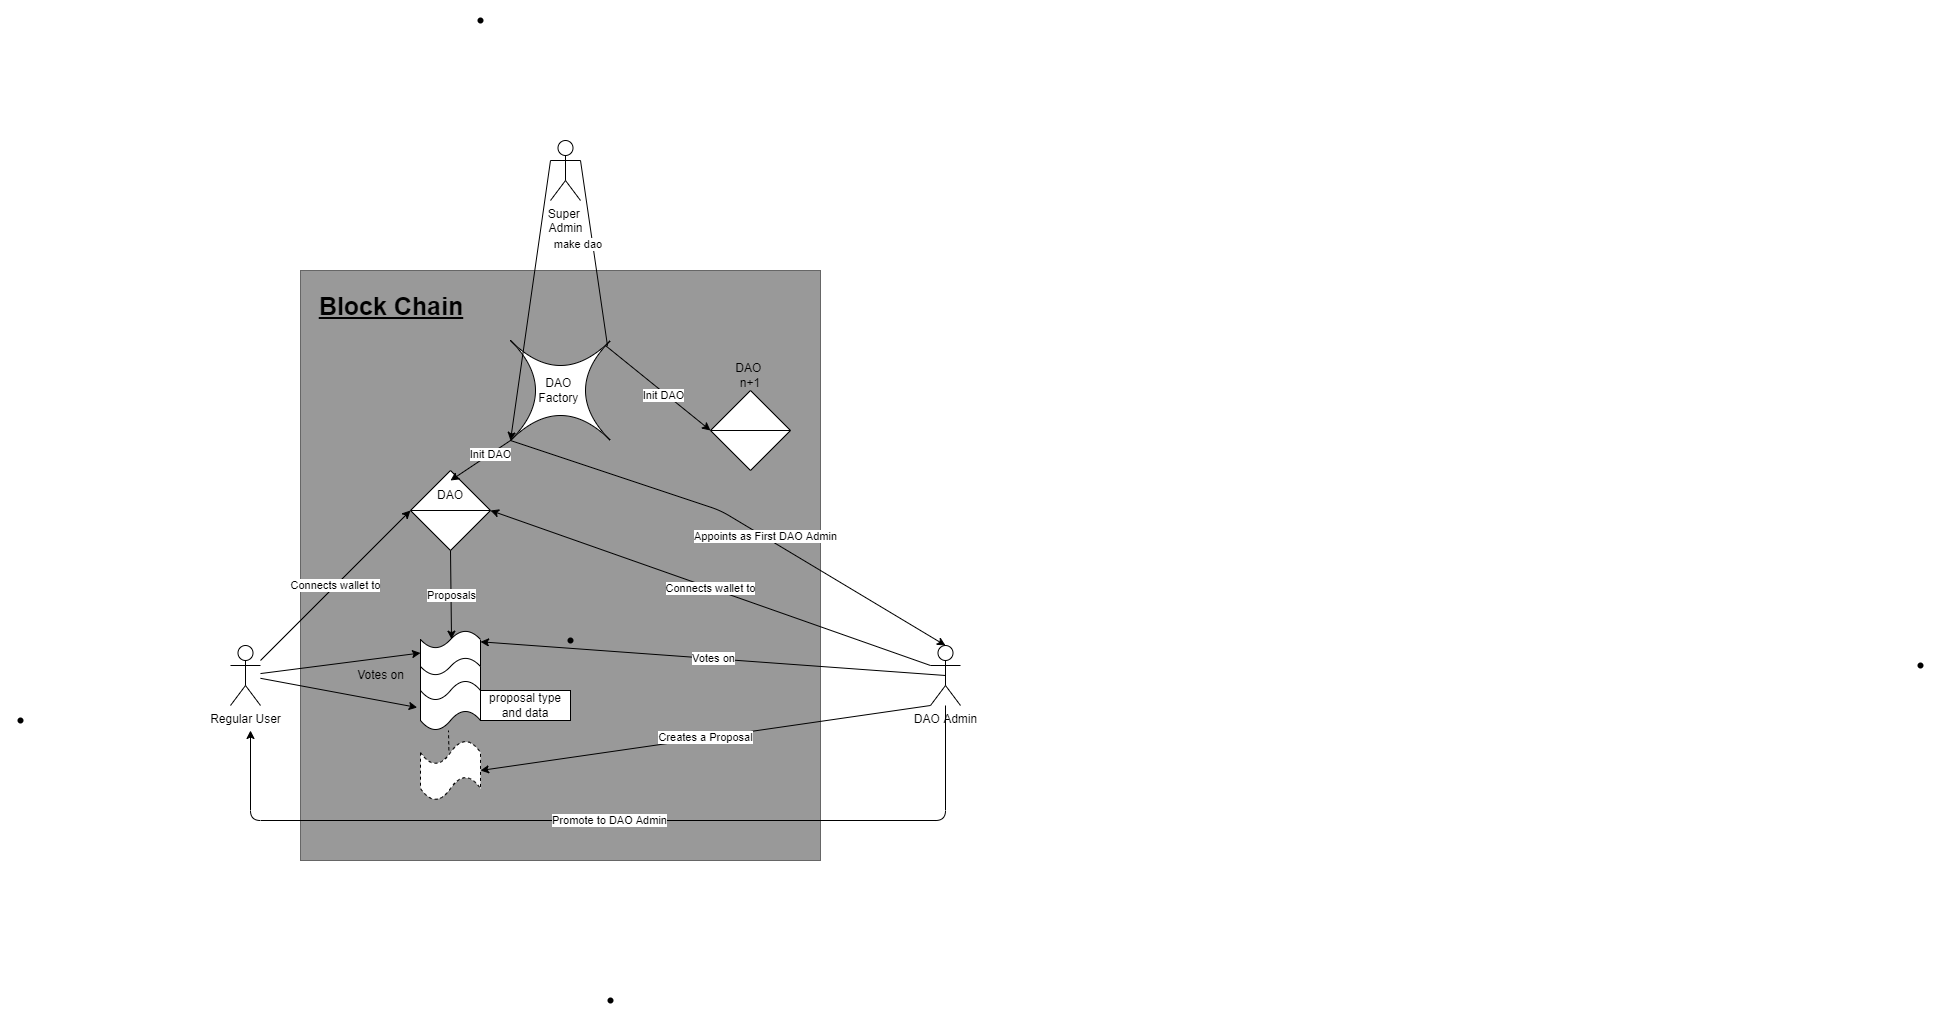

The diagram above was exported from draw.io. Its source (the exported page's mxGraphModel, read from the mxfile embedded in the PNG):
<mxGraphModel dx="3380" dy="2146" grid="1" gridSize="10" guides="1" tooltips="1" connect="1" arrows="1" fold="1" page="1" pageScale="1" pageWidth="1600" pageHeight="1200" math="0" shadow="0">
  <root>
    <mxCell id="0" />
    <mxCell id="1" parent="0" />
    <mxCell id="JWBZZ86D-_CNL-hn6rZ3-20" value="" style="rounded=0;whiteSpace=wrap;html=1;fillColor=#999999;fontColor=#333333;strokeColor=#666666;" parent="1" vertex="1">
      <mxGeometry x="220" y="-220" width="520" height="590" as="geometry" />
    </mxCell>
    <mxCell id="JWBZZ86D-_CNL-hn6rZ3-4" value="" style="shape=sortShape;perimeter=rhombusPerimeter;whiteSpace=wrap;html=1;" parent="1" vertex="1">
      <mxGeometry x="330" y="-20" width="80" height="80" as="geometry" />
    </mxCell>
    <mxCell id="7WSwCalP2W_f6NfNL_r1-12" value="" style="edgeStyle=none;html=1;entryX=-0.055;entryY=0.54;entryDx=0;entryDy=0;entryPerimeter=0;" parent="1" source="Kvu6yumtngNpBrg_ocR4-4" target="JWBZZ86D-_CNL-hn6rZ3-7" edge="1">
      <mxGeometry relative="1" as="geometry">
        <mxPoint x="259.9999999999998" y="180" as="targetPoint" />
        <Array as="points" />
      </mxGeometry>
    </mxCell>
    <mxCell id="7WSwCalP2W_f6NfNL_r1-17" value="Connects wallet to" style="edgeStyle=none;html=1;entryX=0;entryY=0.5;entryDx=0;entryDy=0;" parent="1" source="Kvu6yumtngNpBrg_ocR4-4" target="JWBZZ86D-_CNL-hn6rZ3-4" edge="1">
      <mxGeometry relative="1" as="geometry">
        <mxPoint x="205" y="45" as="targetPoint" />
      </mxGeometry>
    </mxCell>
    <mxCell id="38" value="" style="edgeStyle=none;html=1;" parent="1" source="Kvu6yumtngNpBrg_ocR4-4" edge="1">
      <mxGeometry relative="1" as="geometry" />
    </mxCell>
    <mxCell id="Kvu6yumtngNpBrg_ocR4-4" value="Regular User" style="shape=umlActor;verticalLabelPosition=bottom;verticalAlign=top;html=1;outlineConnect=0;" parent="1" vertex="1">
      <mxGeometry x="150" y="155" width="30" height="60" as="geometry" />
    </mxCell>
    <mxCell id="JWBZZ86D-_CNL-hn6rZ3-5" value="" style="shape=tape;whiteSpace=wrap;html=1;" parent="1" vertex="1">
      <mxGeometry x="340" y="160" width="60" height="55" as="geometry" />
    </mxCell>
    <mxCell id="JWBZZ86D-_CNL-hn6rZ3-6" value="" style="shape=tape;whiteSpace=wrap;html=1;" parent="1" vertex="1">
      <mxGeometry x="340" y="140" width="60" height="45" as="geometry" />
    </mxCell>
    <mxCell id="JWBZZ86D-_CNL-hn6rZ3-7" value="" style="shape=tape;whiteSpace=wrap;html=1;" parent="1" vertex="1">
      <mxGeometry x="340" y="190" width="60" height="50" as="geometry" />
    </mxCell>
    <mxCell id="JWBZZ86D-_CNL-hn6rZ3-14" value="proposal type and data" style="rounded=0;whiteSpace=wrap;html=1;" parent="1" vertex="1">
      <mxGeometry x="400" y="200" width="90" height="30" as="geometry" />
    </mxCell>
    <mxCell id="JWBZZ86D-_CNL-hn6rZ3-16" value="" style="edgeStyle=none;html=1;entryX=0;entryY=0.5;entryDx=0;entryDy=0;entryPerimeter=0;" parent="1" source="Kvu6yumtngNpBrg_ocR4-4" target="JWBZZ86D-_CNL-hn6rZ3-6" edge="1">
      <mxGeometry relative="1" as="geometry">
        <mxPoint x="336.70000000000005" y="215" as="targetPoint" />
        <Array as="points" />
        <mxPoint x="220" y="186.6446469248292" as="sourcePoint" />
      </mxGeometry>
    </mxCell>
    <mxCell id="7WSwCalP2W_f6NfNL_r1-21" value="Proposals" style="edgeStyle=none;html=1;exitX=0.5;exitY=1;exitDx=0;exitDy=0;entryX=0.517;entryY=0.193;entryDx=0;entryDy=0;entryPerimeter=0;" parent="1" source="JWBZZ86D-_CNL-hn6rZ3-4" target="JWBZZ86D-_CNL-hn6rZ3-6" edge="1">
      <mxGeometry relative="1" as="geometry">
        <mxPoint x="409.9999999999998" y="105" as="sourcePoint" />
        <mxPoint x="447.4999999999998" y="46.19999999999982" as="targetPoint" />
      </mxGeometry>
    </mxCell>
    <mxCell id="7WSwCalP2W_f6NfNL_r1-13" value="&lt;b&gt;&lt;font style=&quot;font-size: 25px&quot;&gt;&lt;u&gt;Block Chain&lt;/u&gt;&lt;/font&gt;&lt;/b&gt;" style="text;html=1;strokeColor=none;fillColor=none;align=center;verticalAlign=middle;whiteSpace=wrap;rounded=0;" parent="1" vertex="1">
      <mxGeometry x="221" y="-200" width="180" height="30" as="geometry" />
    </mxCell>
    <mxCell id="7WSwCalP2W_f6NfNL_r1-15" value="Votes on" style="text;html=1;align=center;verticalAlign=middle;resizable=0;points=[];autosize=1;strokeColor=none;fillColor=none;" parent="1" vertex="1">
      <mxGeometry x="270" y="175" width="60" height="20" as="geometry" />
    </mxCell>
    <mxCell id="7WSwCalP2W_f6NfNL_r1-18" value="DAO" style="text;html=1;strokeColor=none;fillColor=none;align=center;verticalAlign=middle;whiteSpace=wrap;rounded=0;" parent="1" vertex="1">
      <mxGeometry x="340" y="-10" width="60" height="30" as="geometry" />
    </mxCell>
    <mxCell id="7WSwCalP2W_f6NfNL_r1-23" value="Votes on" style="edgeStyle=none;html=1;exitX=0.5;exitY=0.5;exitDx=0;exitDy=0;exitPerimeter=0;" parent="1" source="7WSwCalP2W_f6NfNL_r1-19" edge="1">
      <mxGeometry relative="1" as="geometry">
        <mxPoint x="710" y="225" as="sourcePoint" />
        <mxPoint x="400" y="151.304347826087" as="targetPoint" />
      </mxGeometry>
    </mxCell>
    <mxCell id="3" value="Creates a Proposal" style="edgeStyle=none;html=1;entryX=1;entryY=0.5;entryDx=0;entryDy=0;entryPerimeter=0;exitX=0;exitY=1;exitDx=0;exitDy=0;exitPerimeter=0;" parent="1" source="7WSwCalP2W_f6NfNL_r1-19" target="JWBZZ86D-_CNL-hn6rZ3-31" edge="1">
      <mxGeometry relative="1" as="geometry">
        <mxPoint x="820" y="260" as="sourcePoint" />
        <mxPoint x="715" y="305" as="targetPoint" />
      </mxGeometry>
    </mxCell>
    <mxCell id="7WSwCalP2W_f6NfNL_r1-19" value="DAO Admin" style="shape=umlActor;verticalLabelPosition=bottom;verticalAlign=top;html=1;outlineConnect=0;" parent="1" vertex="1">
      <mxGeometry x="850" y="155" width="30" height="60" as="geometry" />
    </mxCell>
    <mxCell id="JWBZZ86D-_CNL-hn6rZ3-21" value="DAO&amp;nbsp;&lt;br&gt;Factory&amp;nbsp;" style="shape=switch;whiteSpace=wrap;html=1;" parent="1" vertex="1">
      <mxGeometry x="430" y="-150" width="100" height="100" as="geometry" />
    </mxCell>
    <mxCell id="7WSwCalP2W_f6NfNL_r1-20" value="Connects wallet to" style="edgeStyle=none;html=1;entryX=1;entryY=0.5;entryDx=0;entryDy=0;exitX=0;exitY=0.3333333333333333;exitDx=0;exitDy=0;exitPerimeter=0;" parent="1" source="7WSwCalP2W_f6NfNL_r1-19" target="JWBZZ86D-_CNL-hn6rZ3-4" edge="1">
      <mxGeometry relative="1" as="geometry">
        <mxPoint x="710" y="200" as="sourcePoint" />
        <mxPoint x="710" y="58.18" as="targetPoint" />
        <Array as="points" />
      </mxGeometry>
    </mxCell>
    <mxCell id="JWBZZ86D-_CNL-hn6rZ3-22" value="" style="shape=sortShape;perimeter=rhombusPerimeter;whiteSpace=wrap;html=1;" parent="1" vertex="1">
      <mxGeometry x="630" y="-100" width="80" height="80" as="geometry" />
    </mxCell>
    <mxCell id="JWBZZ86D-_CNL-hn6rZ3-23" value="DAO &lt;br&gt;n+1" style="text;html=1;strokeColor=none;fillColor=none;align=center;verticalAlign=middle;whiteSpace=wrap;rounded=0;" parent="1" vertex="1">
      <mxGeometry x="640" y="-130" width="60" height="30" as="geometry" />
    </mxCell>
    <mxCell id="JWBZZ86D-_CNL-hn6rZ3-27" value="" style="endArrow=classic;html=1;exitX=0.953;exitY=0.053;exitDx=0;exitDy=0;exitPerimeter=0;entryX=0;entryY=0.5;entryDx=0;entryDy=0;" parent="1" source="JWBZZ86D-_CNL-hn6rZ3-21" target="JWBZZ86D-_CNL-hn6rZ3-22" edge="1">
      <mxGeometry width="50" height="50" relative="1" as="geometry">
        <mxPoint x="380" y="-45" as="sourcePoint" />
        <mxPoint x="430" y="-95" as="targetPoint" />
      </mxGeometry>
    </mxCell>
    <mxCell id="JWBZZ86D-_CNL-hn6rZ3-29" value="Init DAO" style="edgeLabel;html=1;align=center;verticalAlign=middle;resizable=0;points=[];" parent="JWBZZ86D-_CNL-hn6rZ3-27" connectable="0" vertex="1">
      <mxGeometry x="0.1192" y="-2" relative="1" as="geometry">
        <mxPoint as="offset" />
      </mxGeometry>
    </mxCell>
    <mxCell id="JWBZZ86D-_CNL-hn6rZ3-28" value="" style="endArrow=classic;html=1;entryX=0.5;entryY=0;entryDx=0;entryDy=0;exitX=0;exitY=1;exitDx=0;exitDy=0;exitPerimeter=0;" parent="1" source="JWBZZ86D-_CNL-hn6rZ3-21" target="7WSwCalP2W_f6NfNL_r1-18" edge="1">
      <mxGeometry width="50" height="50" relative="1" as="geometry">
        <mxPoint x="480" y="-70" as="sourcePoint" />
        <mxPoint x="392" y="40" as="targetPoint" />
      </mxGeometry>
    </mxCell>
    <mxCell id="JWBZZ86D-_CNL-hn6rZ3-30" value="Init DAO" style="edgeLabel;html=1;align=center;verticalAlign=middle;resizable=0;points=[];" parent="JWBZZ86D-_CNL-hn6rZ3-28" connectable="0" vertex="1">
      <mxGeometry x="-0.3005" relative="1" as="geometry">
        <mxPoint as="offset" />
      </mxGeometry>
    </mxCell>
    <mxCell id="JWBZZ86D-_CNL-hn6rZ3-31" value="" style="shape=tape;whiteSpace=wrap;html=1;dashed=1;" parent="1" vertex="1">
      <mxGeometry x="340" y="250" width="60" height="60" as="geometry" />
    </mxCell>
    <mxCell id="4" value="Super &lt;br&gt;Admin" style="shape=umlActor;verticalLabelPosition=bottom;verticalAlign=top;html=1;outlineConnect=0;" parent="1" vertex="1">
      <mxGeometry x="470" y="-350" width="30" height="60" as="geometry" />
    </mxCell>
    <mxCell id="7" style="edgeStyle=none;html=1;exitX=0;exitY=0.3333333333333333;exitDx=0;exitDy=0;exitPerimeter=0;entryX=0;entryY=1;entryDx=0;entryDy=0;entryPerimeter=0;" parent="1" source="4" target="JWBZZ86D-_CNL-hn6rZ3-21" edge="1">
      <mxGeometry relative="1" as="geometry">
        <mxPoint x="430" y="-10" as="targetPoint" />
        <mxPoint x="210" y="-220" as="sourcePoint" />
      </mxGeometry>
    </mxCell>
    <mxCell id="9" value="" style="endArrow=none;dashed=1;html=1;exitX=0.473;exitY=0.163;exitDx=0;exitDy=0;exitPerimeter=0;" parent="1" source="JWBZZ86D-_CNL-hn6rZ3-31" edge="1">
      <mxGeometry width="50" height="50" relative="1" as="geometry">
        <mxPoint x="480" y="290" as="sourcePoint" />
        <mxPoint x="368" y="240" as="targetPoint" />
      </mxGeometry>
    </mxCell>
    <mxCell id="16" value="Promote to&amp;nbsp;DAO Admin" style="edgeStyle=none;html=1;" parent="1" source="7WSwCalP2W_f6NfNL_r1-19" edge="1">
      <mxGeometry relative="1" as="geometry">
        <mxPoint x="170" y="240" as="targetPoint" />
        <Array as="points">
          <mxPoint x="865" y="330" />
          <mxPoint x="170" y="330" />
        </Array>
      </mxGeometry>
    </mxCell>
    <mxCell id="17" style="edgeStyle=none;html=1;exitX=0;exitY=1;exitDx=0;exitDy=0;exitPerimeter=0;entryX=0.5;entryY=0;entryDx=0;entryDy=0;entryPerimeter=0;" parent="1" source="JWBZZ86D-_CNL-hn6rZ3-21" target="7WSwCalP2W_f6NfNL_r1-19" edge="1">
      <mxGeometry relative="1" as="geometry">
        <mxPoint x="660" y="-10" as="targetPoint" />
        <mxPoint x="452.5" y="-330" as="sourcePoint" />
        <Array as="points">
          <mxPoint x="640" y="20" />
        </Array>
      </mxGeometry>
    </mxCell>
    <mxCell id="20" value="Appoints as First DAO Admin" style="edgeLabel;html=1;align=center;verticalAlign=middle;resizable=0;points=[];" parent="17" vertex="1" connectable="0">
      <mxGeometry x="0.1306" y="1" relative="1" as="geometry">
        <mxPoint as="offset" />
      </mxGeometry>
    </mxCell>
    <mxCell id="22" value="" style="edgeStyle=none;html=1;exitX=1;exitY=0.3333333333333333;exitDx=0;exitDy=0;exitPerimeter=0;entryX=0.97;entryY=0.053;entryDx=0;entryDy=0;entryPerimeter=0;endArrow=none;" parent="1" source="4" target="JWBZZ86D-_CNL-hn6rZ3-21" edge="1">
      <mxGeometry relative="1" as="geometry">
        <mxPoint x="513.75" y="-150" as="targetPoint" />
        <mxPoint x="410" y="-310" as="sourcePoint" />
      </mxGeometry>
    </mxCell>
    <mxCell id="24" value="make dao&amp;nbsp;" style="edgeLabel;html=1;align=center;verticalAlign=middle;resizable=0;points=[];" parent="22" vertex="1" connectable="0">
      <mxGeometry x="0.0868" y="-1" relative="1" as="geometry">
        <mxPoint x="-15" y="-17" as="offset" />
      </mxGeometry>
    </mxCell>
    <mxCell id="30" value="&amp;nbsp;" style="text;strokeColor=none;fillColor=none;html=1;fontSize=24;fontStyle=1;verticalAlign=middle;align=center;" parent="1" vertex="1">
      <mxGeometry x="440" y="10" width="100" height="40" as="geometry" />
    </mxCell>
    <mxCell id="36" value="" style="shape=waypoint;sketch=0;fillStyle=solid;size=6;pointerEvents=1;points=[];fillColor=none;resizable=0;rotatable=0;perimeter=centerPerimeter;snapToPoint=1;fontSize=25;" parent="1" vertex="1">
      <mxGeometry x="470" y="130" width="40" height="40" as="geometry" />
    </mxCell>
    <mxCell id="39" value="" style="shape=waypoint;sketch=0;fillStyle=solid;size=6;pointerEvents=1;points=[];fillColor=none;resizable=0;rotatable=0;perimeter=centerPerimeter;snapToPoint=1;fontSize=25;" parent="1" vertex="1">
      <mxGeometry x="-80" y="210" width="40" height="40" as="geometry" />
    </mxCell>
    <mxCell id="41" value="" style="shape=waypoint;sketch=0;size=6;pointerEvents=1;points=[];fillColor=default;resizable=0;rotatable=0;perimeter=centerPerimeter;snapToPoint=1;verticalAlign=top;" parent="1" vertex="1">
      <mxGeometry x="1820" y="155" width="40" height="40" as="geometry" />
    </mxCell>
    <mxCell id="43" value="" style="shape=waypoint;sketch=0;fillStyle=solid;size=6;pointerEvents=1;points=[];fillColor=none;resizable=0;rotatable=0;perimeter=centerPerimeter;snapToPoint=1;fontSize=25;" parent="1" vertex="1">
      <mxGeometry x="380" y="-490" width="40" height="40" as="geometry" />
    </mxCell>
    <mxCell id="44" value="" style="shape=waypoint;sketch=0;fillStyle=solid;size=6;pointerEvents=1;points=[];fillColor=none;resizable=0;rotatable=0;perimeter=centerPerimeter;snapToPoint=1;" parent="1" vertex="1">
      <mxGeometry x="510" y="490" width="40" height="40" as="geometry" />
    </mxCell>
  </root>
</mxGraphModel>